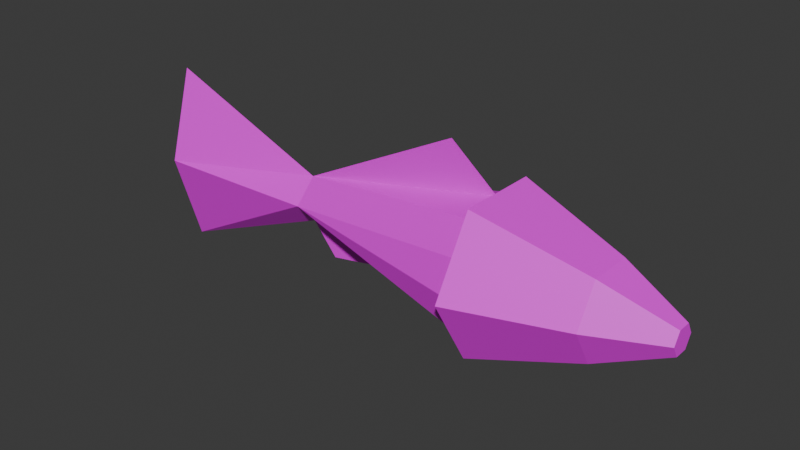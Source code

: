 # Source: Fish_Gun.blend  (saved by Blender 4.5.90; exported with 4.5.12 LTS)
import bpy
from mathutils import Matrix  # noqa: F401  (used for matrix-valued properties, if any)

bpy.ops.wm.read_factory_settings(use_empty=True)
scene = bpy.context.scene
scene.name = 'Scene'

# ---- collections
col_collection = bpy.data.collections.new('Collection'); scene.collection.children.link(col_collection)

# ---- images (referenced by path relative to the original .blend; pixels are not part of the script)
import os
ASSET_DIR = os.environ.get("B2B_ASSET_DIR", "")  # directory of the original .blend (textures are referenced by path, not embedded)
HERE = os.path.dirname(os.path.abspath(__file__))  # packed textures are extracted next to this script under _unpacked/

def load_image(name, relpath, width, height, colorspace="sRGB"):
    """Load a texture the original file referenced (path relative to the .blend, or extracted next to this script)."""
    p = next((c for c in (os.path.join(HERE, relpath), os.path.join(ASSET_DIR, relpath)) if relpath and os.path.exists(c)), "")
    if p:
        img = bpy.data.images.load(p, check_existing=True)
        img.name = name
    else:  # same state as the original file: an image datablock whose file is absent (Cycles renders it pink)
        img = bpy.data.images.new(name, width, height)
        img.source = "FILE"
        img.filepath = "//" + (relpath or name)
    img.colorspace_settings.name = colorspace
    return img
img_fish_gun_image_png = load_image('Fish Gun Image.png', 'Fish Gun Image.png', 1024, 1024, 'sRGB')

# ---- materials (node trees are filled in below, after node groups)
mat_material = bpy.data.materials.new('Material')

# ---- material node trees
mat_material.use_nodes = True; mat_material.node_tree.nodes.clear()
_N = mat_material.node_tree.nodes; _L = mat_material.node_tree.links
n0 = _N.new('ShaderNodeBsdfPrincipled'); n0.name = 'Principled BSDF'; n0.location = (-200, 100)
n1 = _N.new('ShaderNodeOutputMaterial'); n1.name = 'Material Output'; n1.location = (200, 100)
n2 = _N.new('ShaderNodeTexImage'); n2.name = 'Image Texture'; n2.location = (-490, 71)
n2.image = img_fish_gun_image_png
_L.new(n0.outputs[0], n1.inputs[0])
_L.new(n2.outputs[0], n0.inputs[0])
n1.is_active_output = True

# ---- world
world_world = bpy.data.worlds.new('World'); scene.world = world_world
world_world.use_nodes = True; world_world.node_tree.nodes.clear()
_N = world_world.node_tree.nodes; _L = world_world.node_tree.links
n0 = _N.new('ShaderNodeOutputWorld'); n0.name = 'World Output'; n0.location = (200, 100)
n1 = _N.new('ShaderNodeBackground'); n1.name = 'Background'; n1.location = (-200, 100)
n1.inputs[0].default_value = (0.05088, 0.05088, 0.05088, 1.0)
_L.new(n1.outputs[0], n0.inputs[0])
n0.is_active_output = True
world_world.color = (0.05088, 0.05088, 0.05088)
world_world.sun_shadow_jitter_overblur = 0.0

# ---- meshes
me_cylinder = bpy.data.meshes.new('Cylinder')
me_cylinder.from_pydata([(0.0, 0.1806, -0.85), (0.0, 0.66, 0.855), (0.0, 0.217, -2.237), (0.0, 0.54, 0.85), (0.5716, 0.33, 0.855), (0.75, 0.0, -2.237), (0.27, 0.4677, 0.85), (0.5716, -0.33, 0.855), (0.1891, 0.0, -0.85), (0.0, -0.217, -2.237), (0.0, -0.66, 0.855), (0.4677, 0.27, 0.85), (-0.75, 0.0, -2.237), (-0.5716, -0.33, 0.855), (0.54, 0.0, 0.85), (0.4677, -0.27, 0.85), (-0.5716, 0.33, 0.855), (0.0, -0.1806, -0.85), (0.27, -0.4677, 0.85), (0.0, -0.54, 0.85), (-0.27, -0.4677, 0.85), (-0.1891, 0.0, -0.85), (-0.4677, -0.27, 0.85), (-0.54, 0.0, 0.85), (-0.4677, 0.27, 0.85), (-0.27, 0.4677, 0.85), (-0.1891, 0.0, -0.85), (-0.4677, -0.27, 0.85), (-0.54, 0.0, 0.85), (-0.4677, 0.27, 0.85), (-0.8559, 0.0, 0.4644), (0.3505, 0.0, -0.1169), (0.4434, 0.0, -0.6408), (0.0, 0.1119, 2.265), (0.0, 0.3616, 1.731), (0.0969, 0.05595, 2.265), (0.3132, 0.1808, 1.731), (0.0969, -0.05595, 2.265), (0.3132, -0.1808, 1.731), (0.0, -0.1119, 2.265), (0.0, -0.3616, 1.731), (-0.0969, -0.05595, 2.265), (-0.3132, -0.1808, 1.731), (-0.0969, 0.05595, 2.265), (-0.3132, 0.1808, 1.731)], [], [(0, 3, 6), (0, 6, 11, 8), (8, 11, 14, 31), (8, 31, 14, 15), (8, 15, 18, 17), (17, 18, 19), (17, 19, 20), (17, 20, 22, 21), (22, 23, 28, 27), (23, 24, 29, 28), (23, 22, 20, 19, 18, 15, 14, 11, 6, 3, 25, 24), (21, 24, 25, 0), (0, 25, 3), (5, 2, 0, 8), (17, 9, 5, 8), (21, 12, 9, 17), (2, 12, 21, 0), (2, 5, 9, 12), (16, 1, 4, 7, 10, 13), (26, 27, 28), (26, 28, 29), (21, 22, 27, 26), (24, 21, 26, 29), (28, 26, 30), (31, 8, 32), (33, 35, 36, 34), (35, 37, 38, 36), (37, 39, 40, 38), (39, 41, 42, 40), (41, 43, 44, 42), (34, 44, 43, 33), (16, 44, 34, 1), (1, 34, 36, 4), (41, 39, 37, 35, 33, 43), (4, 36, 38, 7), (7, 38, 40, 10), (10, 40, 42, 13), (13, 42, 44, 16)])
_uv = me_cylinder.uv_layers.new(name='UVMap')
_uv.uv.foreach_set('vector', [0.4047, 0.5, 0.4047, 1.0, 0.3214, 1.0, 0.416, 0.5, 0.3214, 1.0, 0.3326, 1.0, 0.3326, 0.5, 0.3326, 0.5, 0.3326, 1.0, 0.2493, 1.0, 0.291, 0.75, 0.2493, 0.5, 0.2493, 0.75, 0.2493, 1.0, 0.166, 1.0, 0.166, 0.5, 0.166, 1.0, 0.08262, 1.0, 0.08262, 0.5, 0.08262, 0.5, 0.08262, 1.0, 0.1698, 1.0, 0.4147, 0.5, 0.4147, 1.0, 0.3314, 1.0, 0.4167, 0.5, 0.3314, 1.0, 0.3333, 1.0, 0.3333, 0.5, 0.04215, 0.13, 0.01, 0.25, 0.01, 0.25, 0.04215, 0.13, 0.01, 0.25, 0.04215, 0.37, 0.04215, 0.37, 0.01, 0.25, 0.01, 0.25, 0.04215, 0.13, 0.13, 0.04215, 0.25, 0.01, 0.37, 0.04215, 0.4578, 0.13, 0.49, 0.25, 0.4578, 0.37, 0.37, 0.4578, 0.25, 0.49, 0.13, 0.4578, 0.04215, 0.37, 0.1667, 0.5, 0.1667, 1.0, 0.08333, 1.0, 0.08333, 0.5, 0.08333, 0.5, 0.08333, 1.0, 7.451e-08, 1.0, 0.6328, 0.5093, 0.4267, 0.5093, 0.4267, 1.001, 0.6328, 1.001, 0.4287, 1.001, 0.4287, 0.5093, 0.6787, 0.5093, 0.6787, 1.001, 0.4329, 0.992, 0.4329, 0.5, 0.6829, 0.5, 0.6829, 0.992, 0.6751, 0.9918, 0.4251, 0.9922, 0.4244, 0.5002, 0.6744, 0.4998, 0.381, 0.7507, 0.3826, 0.4113, 0.0432, 0.4097, 0.04156, 0.7491, 0.5422, 0.37, 0.75, 0.49, 0.9578, 0.37, 0.9578, 0.13, 0.75, 0.01, 0.5422, 0.13, 0.3333, 0.5, 0.3333, 1.0, 0.25, 1.0, 0.25, 0.5, 0.25, 1.0, 0.1667, 1.0, 0.3333, 0.5, 0.3333, 1.0, 0.3333, 1.0, 0.3333, 0.5, 0.1667, 1.0, 0.1667, 0.5, 0.1667, 0.5, 0.1667, 1.0, 0.25, 1.0, 0.3333, 0.5, 0.25, 1.0, 0.2599, 0.75, 0.3016, 0.5, 0.2599, 0.75, 0.25, 0.3992, 0.3792, 0.3246, 0.4578, 0.37, 0.25, 0.49, 0.3792, 0.3246, 0.3792, 0.1754, 0.4578, 0.13, 0.4578, 0.37, 0.3792, 0.1754, 0.25, 0.1008, 0.25, 0.01, 0.4578, 0.13, 0.25, 0.1008, 0.1208, 0.1754, 0.04215, 0.13, 0.25, 0.01, 0.1208, 0.1754, 0.1208, 0.3246, 0.04215, 0.37, 0.04215, 0.13, 0.25, 0.49, 0.04215, 0.37, 0.1208, 0.3246, 0.25, 0.3992, 0.6886, 0.8321, 0.9995, 0.8322, 0.9994, 0.9989, 0.6886, 0.9988, 0.6889, -0.001209, 0.9997, -0.00112, 0.9996, 0.1655, 0.6888, 0.1655, 0.1208, 0.1754, 0.25, 0.1008, 0.3792, 0.1754, 0.3792, 0.3246, 0.25, 0.3992, 0.1208, 0.3246, 0.6888, 0.1655, 0.9996, 0.1655, 0.9996, 0.3322, 0.6888, 0.3321, 0.6888, 0.3321, 0.9996, 0.3322, 0.9995, 0.4989, 0.6887, 0.4988, 0.6887, 0.4988, 0.9995, 0.4989, 0.9995, 0.6655, 0.6887, 0.6655, 0.6887, 0.6655, 0.9995, 0.6655, 0.9995, 0.8322, 0.6886, 0.8321])
me_cylinder.materials.append(mat_material)
me_cylinder.update()

# ---- objects
ob_cylinder = bpy.data.objects.new('Cylinder', me_cylinder)

# ---- transforms, parenting, visibility, modifiers, constraints
ob_cylinder.location = (0.0, 0.0, 0.0)
ob_cylinder.rotation_euler = (0.0, 1.571, 0.0)
ob_cylinder.scale = (0.1902, 0.1902, 0.1902)

# ---- collection membership
col_collection.objects.link(ob_cylinder)

# ---- scene / render settings (as saved in the file)
scene.frame_start = 1; scene.frame_end = 250; scene.frame_set(1)
scene.render.engine = 'BLENDER_EEVEE_NEXT'
bpy.context.view_layer.update()

# ---- added for rendering (the .blend has no active camera and no usable light): camera, sun
cam_auto = bpy.data.cameras.new('AutoCamera')
cam_auto.lens = 50.0
cam_auto.sensor_width = 36.0
cam_auto.clip_end = 1000.0
ob_auto_camera = bpy.data.objects.new('AutoCamera', cam_auto)
scene.collection.objects.link(ob_auto_camera)
ob_auto_camera.location = (0.875504, -1.04746, 0.708379)
ob_auto_camera.rotation_euler = (1.09748, -7.21219e-08, 0.694738)
scene.camera = ob_auto_camera
light_auto_sun = bpy.data.lights.new('AutoSun', 'SUN')
light_auto_sun.energy = 3.0
light_auto_sun.angle = 0.0523599
ob_auto_sun = bpy.data.objects.new('AutoSun', light_auto_sun)
scene.collection.objects.link(ob_auto_sun)
ob_auto_sun.rotation_euler = (0.872665, 0.174533, 0.523599)
bpy.context.view_layer.update()

